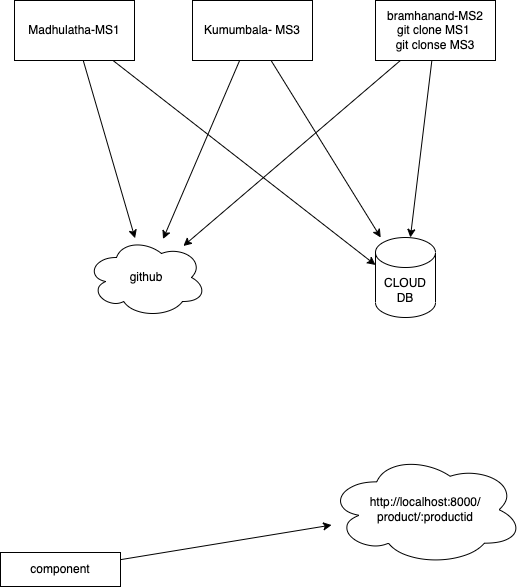

The diagram above was exported from draw.io. Its source (the exported page's mxGraphModel, read from the mxfile embedded in the PNG):
<mxGraphModel dx="791" dy="531" grid="0" gridSize="10" guides="1" tooltips="1" connect="1" arrows="1" fold="1" page="0" pageScale="1" pageWidth="827" pageHeight="1169" math="0" shadow="0">
  <root>
    <mxCell id="0" />
    <mxCell id="1" parent="0" />
    <mxCell id="6" style="edgeStyle=none;html=1;" parent="1" source="2" target="5" edge="1">
      <mxGeometry relative="1" as="geometry" />
    </mxCell>
    <mxCell id="12" style="edgeStyle=none;html=1;entryX=0;entryY=0;entryDx=0;entryDy=27.5;entryPerimeter=0;" parent="1" source="2" target="11" edge="1">
      <mxGeometry relative="1" as="geometry" />
    </mxCell>
    <mxCell id="2" value="Madhulatha-MS1" style="rounded=0;whiteSpace=wrap;html=1;" parent="1" vertex="1">
      <mxGeometry x="191" y="175" width="120" height="60" as="geometry" />
    </mxCell>
    <mxCell id="7" style="edgeStyle=none;html=1;" parent="1" source="3" target="5" edge="1">
      <mxGeometry relative="1" as="geometry" />
    </mxCell>
    <mxCell id="13" style="edgeStyle=none;html=1;" parent="1" source="3" target="11" edge="1">
      <mxGeometry relative="1" as="geometry" />
    </mxCell>
    <mxCell id="3" value="bramhanand-MS2&lt;br&gt;git clone MS1&amp;nbsp;&lt;br&gt;git clonse MS3" style="rounded=0;whiteSpace=wrap;html=1;" parent="1" vertex="1">
      <mxGeometry x="552" y="175" width="120" height="60" as="geometry" />
    </mxCell>
    <mxCell id="8" style="edgeStyle=none;html=1;" parent="1" source="4" target="5" edge="1">
      <mxGeometry relative="1" as="geometry" />
    </mxCell>
    <mxCell id="14" style="edgeStyle=none;html=1;" parent="1" source="4" target="11" edge="1">
      <mxGeometry relative="1" as="geometry" />
    </mxCell>
    <mxCell id="4" value="Kumumbala- MS3" style="rounded=0;whiteSpace=wrap;html=1;" parent="1" vertex="1">
      <mxGeometry x="369" y="175" width="120" height="60" as="geometry" />
    </mxCell>
    <mxCell id="5" value="github" style="ellipse;shape=cloud;whiteSpace=wrap;html=1;" parent="1" vertex="1">
      <mxGeometry x="263" y="412" width="120" height="80" as="geometry" />
    </mxCell>
    <mxCell id="11" value="CLOUD&lt;br&gt;DB" style="shape=cylinder3;whiteSpace=wrap;html=1;boundedLbl=1;backgroundOutline=1;size=15;" parent="1" vertex="1">
      <mxGeometry x="552" y="412" width="60" height="80" as="geometry" />
    </mxCell>
    <mxCell id="16" style="edgeStyle=none;html=1;" edge="1" parent="1" source="15" target="17">
      <mxGeometry relative="1" as="geometry">
        <mxPoint x="564.3374938964844" y="668.4667154947917" as="targetPoint" />
      </mxGeometry>
    </mxCell>
    <mxCell id="15" value="component" style="rounded=0;whiteSpace=wrap;html=1;" vertex="1" parent="1">
      <mxGeometry x="177" y="727" width="120" height="34" as="geometry" />
    </mxCell>
    <mxCell id="17" value="http://localhost:8000/&lt;br&gt;product/:productid" style="ellipse;shape=cloud;whiteSpace=wrap;html=1;" vertex="1" parent="1">
      <mxGeometry x="504.34" y="628.47" width="195.66" height="111.53" as="geometry" />
    </mxCell>
  </root>
</mxGraphModel>